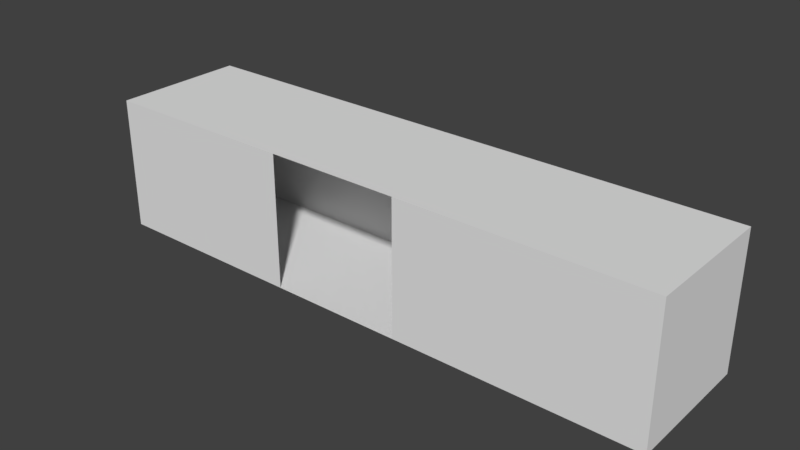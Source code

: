 # Source: CorridorWithOpening.blend  (saved by Blender 2.79.0; exported with 4.5.12 LTS)
import bpy
from mathutils import Matrix  # noqa: F401  (used for matrix-valued properties, if any)

bpy.ops.wm.read_factory_settings(use_empty=True)
scene = bpy.context.scene
scene.name = 'Scene'

# ---- collections
col_collection_1 = bpy.data.collections.new('Collection 1'); scene.collection.children.link(col_collection_1)

# ---- world
world_world = bpy.data.worlds.new('World'); scene.world = world_world
world_world.color = (0.05088, 0.05088, 0.05088)
world_world.use_sun_shadow = False
world_world.sun_shadow_jitter_overblur = 0.0
world_world.cycles.sampling_method = 'MANUAL'

# ---- meshes
me_cube_001 = bpy.data.meshes.new('Cube.001')
me_cube_001.from_pydata([(-1.0, -1.0, -1.0), (-1.0, -1.0, 1.0), (-1.0, 1.0, -1.0), (-1.0, 1.0, 1.0), (1.0, -1.0, -1.0), (1.0, -1.0, 1.0), (1.0, 1.0, -1.0), (1.0, 1.0, 1.0), (4.605, 1.0, 1.0), (4.605, 1.0, -1.0), (4.605, -1.0, -1.0), (4.605, -1.0, 1.0), (-4.01, 1.0, -1.0), (-4.01, -1.0, -1.0), (-4.01, -1.0, 1.0), (-4.01, 1.0, 1.0)], [], [(3, 2, 12, 15), (2, 3, 7, 6), (4, 6, 9, 10), (2, 6, 4, 0), (7, 3, 1, 5), (9, 8, 11, 10), (7, 5, 11, 8), (6, 7, 8, 9), (5, 4, 10, 11), (13, 14, 15, 12), (0, 1, 14, 13), (1, 3, 15, 14), (2, 0, 13, 12)])
me_cube_001.use_remesh_preserve_volume = False
me_cube_001.use_remesh_preserve_attributes = False
me_cube_001.use_mirror_vertex_groups = False
me_cube_001.update()

# ---- objects
ob_cube = bpy.data.objects.new('Cube', me_cube_001)

# ---- transforms, parenting, visibility, modifiers, constraints
ob_cube.location = (0.0, 0.0, 0.0)
ob_cube.lineart.crease_threshold = 0.0

# ---- collection membership
col_collection_1.objects.link(ob_cube)

# ---- scene / render settings (as saved in the file)
scene.frame_start = 1; scene.frame_end = 250; scene.frame_set(1)
scene.render.engine = 'BLENDER_EEVEE_NEXT'
scene.render.resolution_percentage = 50
scene.render.dither_intensity = 0.0
scene.cycles.use_denoising = False
scene.cycles.samples = 128
scene.cycles.sampling_pattern = 'TABULATED_SOBOL'
scene.cycles.use_adaptive_sampling = False
scene.cycles.use_light_tree = False
scene.cycles.blur_glossy = 0.0
scene.cycles.sample_clamp_indirect = 0.0
scene.view_settings.view_transform = 'Standard'
bpy.context.view_layer.update()

# ---- added for rendering (the .blend has no active camera and no usable light): camera, sun
cam_auto = bpy.data.cameras.new('AutoCamera')
cam_auto.lens = 50.0
cam_auto.sensor_width = 36.0
cam_auto.clip_end = 1000.0
ob_auto_camera = bpy.data.objects.new('AutoCamera', cam_auto)
scene.collection.objects.link(ob_auto_camera)
ob_auto_camera.location = (8.68707, -10.0674, 6.71163)
ob_auto_camera.rotation_euler = (1.09748, -7.21219e-08, 0.694738)
scene.camera = ob_auto_camera
light_auto_sun = bpy.data.lights.new('AutoSun', 'SUN')
light_auto_sun.energy = 3.0
light_auto_sun.angle = 0.0523599
ob_auto_sun = bpy.data.objects.new('AutoSun', light_auto_sun)
scene.collection.objects.link(ob_auto_sun)
ob_auto_sun.rotation_euler = (0.872665, 0.174533, 0.523599)
bpy.context.view_layer.update()

